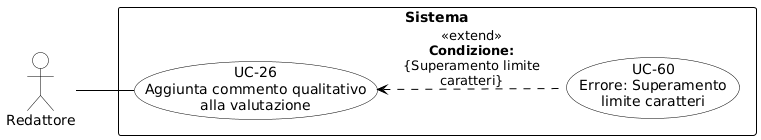

The diagram above was rendered by PlantUML. Its source (embedded in the PNG):
@startuml
skinparam shadowing false
skinparam defaultFontName Arial
left to right direction
skinparam nodesep 15
skinparam ranksep 50

skinparam usecase {
    BackgroundColor white
    BorderColor black
    ArrowColor black
}
skinparam actor {
    BackgroundColor white
    BorderColor black
}
skinparam rectangle {
    BorderColor black
    FontStyle bold
}

actor "Redattore" as redattore

rectangle "Sistema" {
    usecase "UC-26\nAggiunta commento qualitativo\nalla valutazione" as UC26
    usecase "UC-60\nErrore: Superamento\nlimite caratteri" as UC60

    UC60 .up.> UC26 : «extend»\n<b>Condizione:</b>\n{Superamento limite\ncaratteri}
}

redattore -- UC26
@enduml